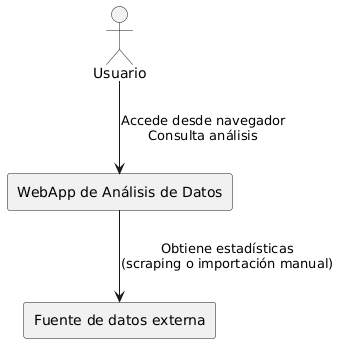

The diagram above was rendered by PlantUML. Its source (embedded in the PNG):
@startuml
!define RECTANGLE class

actor Usuario
rectangle "WebApp de Análisis de Datos" as WebApp
rectangle "Fuente de datos externa" as Fuente

Usuario --> WebApp : Accede desde navegador\nConsulta análisis
WebApp --> Fuente : Obtiene estadísticas\n(scraping o importación manual)
@enduml